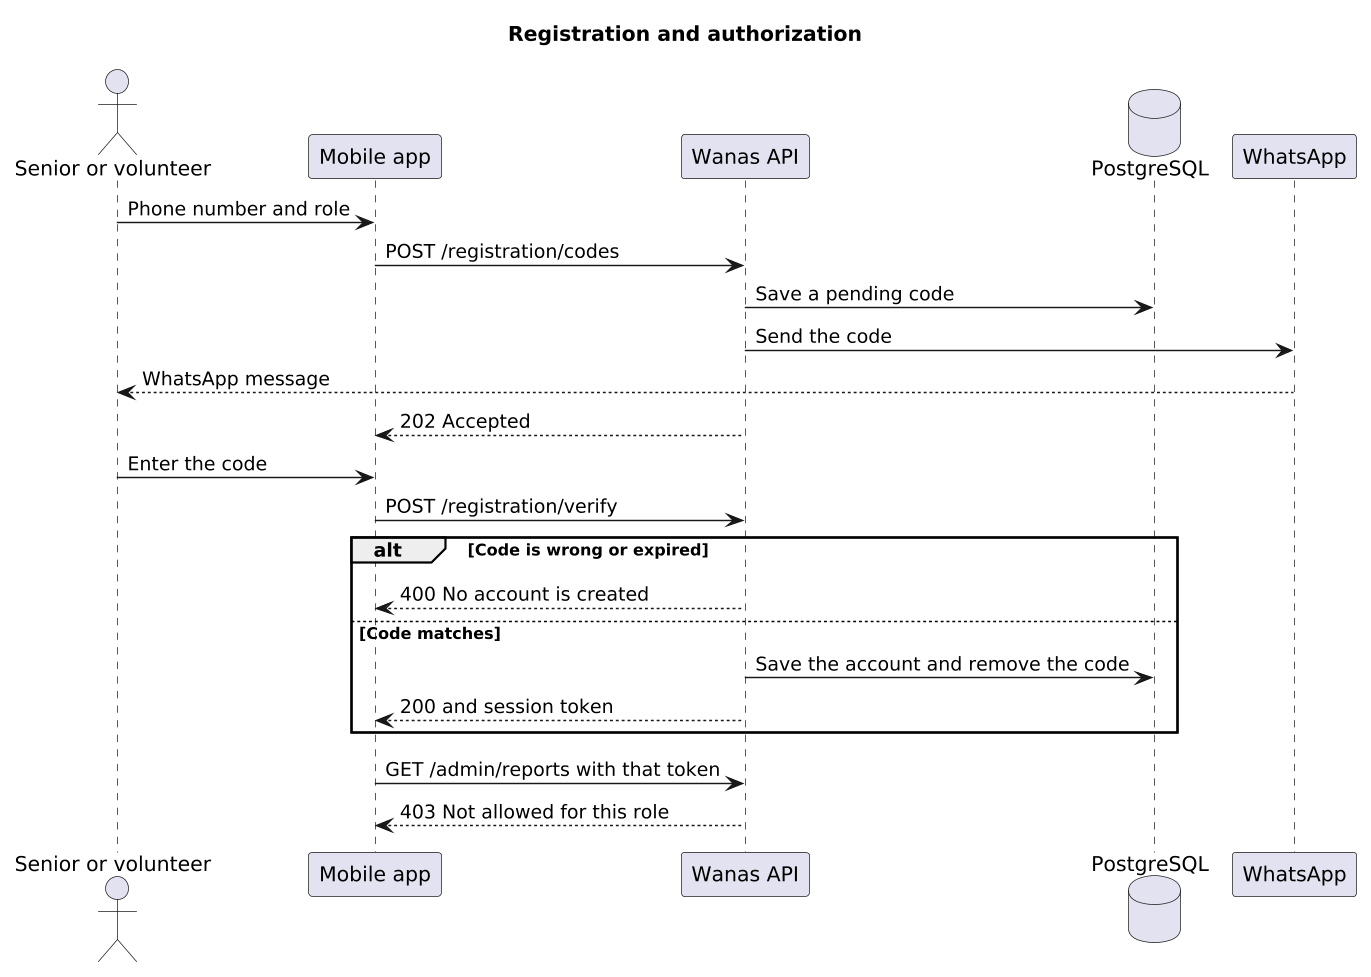

The diagram above was rendered by PlantUML. Its source (embedded in the PNG):
@startuml
skinparam dpi 140
title Registration and authorization

actor "Senior or volunteer" as user
participant "Mobile app" as app
participant "Wanas API" as api
database "PostgreSQL" as db
participant "WhatsApp" as wa

user -> app : Phone number and role
app -> api : POST /registration/codes
api -> db : Save a pending code
api -> wa : Send the code
wa --> user : WhatsApp message
api --> app : 202 Accepted

user -> app : Enter the code
app -> api : POST /registration/verify

alt Code is wrong or expired
  api --> app : 400 No account is created
else Code matches
  api -> db : Save the account and remove the code
  api --> app : 200 and session token
end

app -> api : GET /admin/reports with that token
api --> app : 403 Not allowed for this role
@enduml